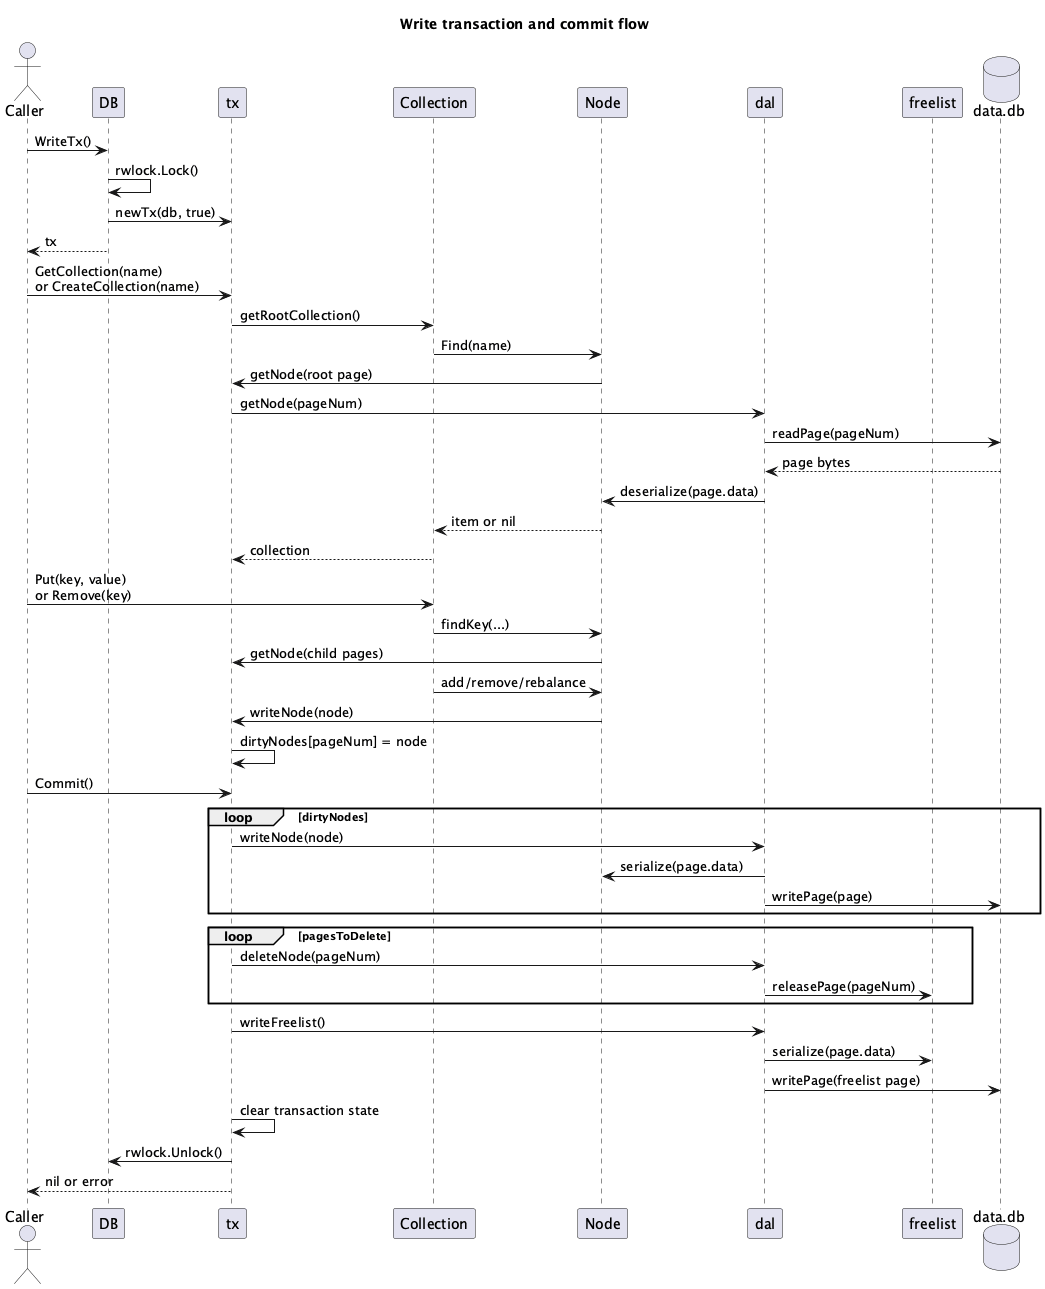

The diagram above was rendered by PlantUML. Its source (embedded in the PNG):
@startuml
title Write transaction and commit flow

actor Caller
participant DB
participant tx
participant Collection
participant Node
participant dal
participant freelist
database "data.db" as File

Caller -> DB : WriteTx()
DB -> DB : rwlock.Lock()
DB -> tx : newTx(db, true)
DB --> Caller : tx

Caller -> tx : GetCollection(name)\nor CreateCollection(name)
tx -> Collection : getRootCollection()
Collection -> Node : Find(name)
Node -> tx : getNode(root page)
tx -> dal : getNode(pageNum)
dal -> File : readPage(pageNum)
File --> dal : page bytes
dal -> Node : deserialize(page.data)
Node --> Collection : item or nil
Collection --> tx : collection

Caller -> Collection : Put(key, value)\nor Remove(key)
Collection -> Node : findKey(...)
Node -> tx : getNode(child pages)
Collection -> Node : add/remove/rebalance
Node -> tx : writeNode(node)
tx -> tx : dirtyNodes[pageNum] = node

Caller -> tx : Commit()
loop dirtyNodes
  tx -> dal : writeNode(node)
  dal -> Node : serialize(page.data)
  dal -> File : writePage(page)
end
loop pagesToDelete
  tx -> dal : deleteNode(pageNum)
  dal -> freelist : releasePage(pageNum)
end
tx -> dal : writeFreelist()
dal -> freelist : serialize(page.data)
dal -> File : writePage(freelist page)
tx -> tx : clear transaction state
tx -> DB : rwlock.Unlock()
tx --> Caller : nil or error

@enduml